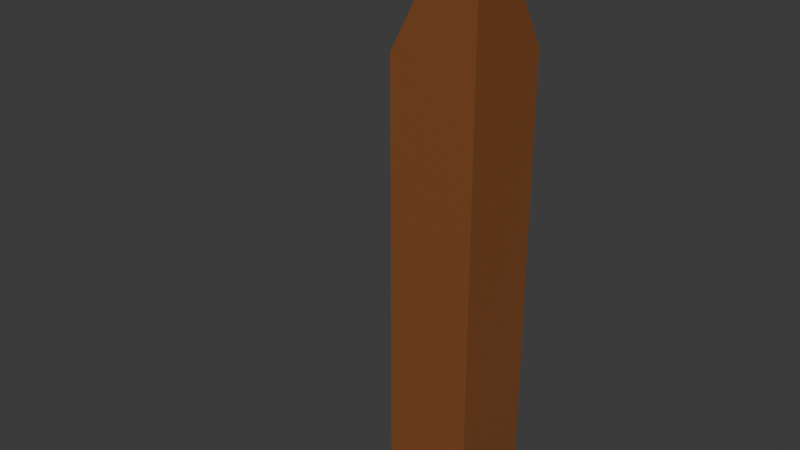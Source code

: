 # Source: CornerFenceConnected.blend  (saved by Blender 4.0.36; exported with 4.5.12 LTS)
import bpy
from mathutils import Matrix  # noqa: F401  (used for matrix-valued properties, if any)

bpy.ops.wm.read_factory_settings(use_empty=True)
scene = bpy.context.scene
scene.name = 'Scene'

# ---- collections
col_collection = bpy.data.collections.new('Collection'); scene.collection.children.link(col_collection)

# ---- materials (node trees are filled in below, after node groups)
mat_wood = bpy.data.materials.new('wood')
mat_wood.use_transparent_shadow = False

# ---- material node trees
mat_wood.use_nodes = True; mat_wood.node_tree.nodes.clear()
_N = mat_wood.node_tree.nodes; _L = mat_wood.node_tree.links
n0 = _N.new('ShaderNodeBsdfPrincipled'); n0.name = 'Principled BSDF'; n0.location = (10, 300)
n0.inputs[0].default_value = (0.2308, 0.08022, 0.02416, 1.0)
n0.inputs[3].default_value = 1.45
n1 = _N.new('ShaderNodeOutputMaterial'); n1.name = 'Material Output'; n1.location = (300, 300)
_L.new(n0.outputs[0], n1.inputs[0])
n1.is_active_output = True

# ---- world
world_world = bpy.data.worlds.new('World'); scene.world = world_world
world_world.use_nodes = True; world_world.node_tree.nodes.clear()
_N = world_world.node_tree.nodes; _L = world_world.node_tree.links
n0 = _N.new('ShaderNodeOutputWorld'); n0.name = 'World Output'; n0.location = (300, 300)
n1 = _N.new('ShaderNodeBackground'); n1.name = 'Background'; n1.location = (10, 300)
n1.inputs[0].default_value = (0.05088, 0.05088, 0.05088, 1.0)
_L.new(n1.outputs[0], n0.inputs[0])
n0.is_active_output = True
world_world.color = (0.05088, 0.05088, 0.05088)
world_world.use_sun_shadow = False
world_world.sun_shadow_jitter_overblur = 0.0

# ---- meshes
me_cube_001 = bpy.data.meshes.new('Cube.001')
me_cube_001.from_pydata([(-0.6385, -0.04438, 2.18), (-0.1811, -0.09385, 1.78), (-0.1811, 0.09385, 1.78), (-0.6385, 0.04438, 2.18), (-0.6385, -0.09385, -0.193), (-0.6385, -0.0498, 0.5843), (-0.6385, 0.09385, -0.193), (-0.6385, 0.0498, 0.5843), (-0.1811, -0.09385, -0.193), (-0.1811, -0.09385, 0.2477), (-0.1811, 0.09385, -0.193), (-0.1811, 0.09385, 0.2477), (-0.6385, -0.04438, 2.913), (-0.6385, 0.04438, 2.913), (-0.1811, 0.09385, 3.313), (-0.1811, -0.09385, 3.313), (-0.4495, -0.09385, 3.67), (-0.4495, 0.09385, 3.67), (-0.1811, 0.09385, 4.12), (-0.1811, -0.09385, 4.12), (-0.6385, -0.0498, 1.444), (-0.6385, 0.0498, 1.444), (-0.6385, -0.09385, 3.313), (-0.6385, 0.09385, 3.313), (-0.6385, -0.09385, 1.78), (-0.6385, 0.09385, 1.78), (-0.6385, -0.09385, 0.2477), (-0.6385, 0.09385, 0.2477), (-1.655, -0.09385, 0.2477), (-1.655, 0.09385, 0.2477), (-1.655, -0.09385, 0.2477), (-1.655, 0.09385, 0.2477), (-0.1811, 0.09385, 1.78), (-0.1811, -0.09385, 1.78), (-0.1811, -0.09385, 3.313), (-0.1811, 0.09385, 3.313), (-0.1811, 0.09385, 0.2477), (-0.1811, 0.09385, -0.193), (-0.1811, -0.09385, -0.193), (-0.1811, -0.09385, 0.2477), (-0.1811, 0.09385, 4.12), (-0.1811, -0.09385, 4.12), (-0.003897, 0.09385, 1.78), (-0.003897, -0.09385, 1.78), (-0.003897, -0.09385, 3.313), (-0.003897, 0.09385, 3.313), (-0.003897, 0.09385, 0.2477), (-0.003897, 0.09385, -0.193), (-0.003897, -0.09385, -0.193), (-0.003897, -0.09385, 0.2477), (-0.003897, 0.09385, 4.12), (-0.003897, -0.09385, 4.12), (-0.1471, 0.5511, 0.5991), (-0.0379, 0.5511, 0.5991), (-0.1515, 0.5511, 2.947), (-0.1515, 0.5511, 2.146), (-0.1811, 0.5511, -0.193), (-0.1811, 0.2979, 3.769), (-0.03354, 0.5511, 2.947), (-0.03354, 0.5511, 2.146), (-0.003897, 0.5511, -0.193), (-0.003897, 0.2979, 3.769), (-0.1811, 0.5511, 3.313), (-0.1471, 0.5511, 1.429), (-0.003897, 0.5511, 3.313), (-0.0379, 0.5511, 1.429), (-0.1811, 0.5511, 0.2477), (-0.003897, 0.5511, 0.2477), (-0.1811, 0.5511, 1.78), (-0.003897, 0.5511, 1.78)], [(29, 31), (30, 28)], [(11, 27, 25, 2), (15, 1, 33, 34), (26, 9, 1, 24), (6, 27, 11, 10), (14, 18, 40, 35), (8, 9, 26, 4), (6, 10, 8, 4), (2, 25, 23, 14), (8, 10, 37, 38), (11, 2, 32, 36), (24, 1, 15, 22), (18, 17, 16, 19), (23, 22, 16, 17), (22, 15, 19, 16), (14, 23, 17, 18), (0, 3, 25, 24), (13, 12, 22, 23), (3, 13, 23, 25), (12, 0, 24, 22), (21, 20, 24, 25), (20, 5, 26, 24), (7, 21, 25, 27), (5, 7, 27, 26), (6, 4, 26, 27), (38, 37, 47, 48), (40, 41, 51, 50), (40, 50, 61, 57), (39, 38, 48, 49), (1, 9, 39, 33), (19, 15, 34, 41), (2, 14, 35, 32), (18, 19, 41, 40), (9, 8, 38, 39), (10, 11, 36, 37), (49, 46, 42, 43), (47, 46, 49, 48), (44, 45, 50, 51), (43, 42, 45, 44), (42, 46, 67, 69), (34, 33, 43, 44), (35, 40, 57, 62), (41, 34, 44, 51), (50, 45, 64, 61), (33, 39, 49, 43), (56, 66, 67, 60), (62, 57, 61, 64), (36, 32, 68, 66), (45, 42, 69, 64), (32, 35, 62, 68), (47, 37, 56, 60), (46, 47, 60, 67), (37, 36, 66, 56), (54, 55, 68, 62), (59, 58, 64, 69), (58, 54, 62, 64), (55, 59, 69, 68), (52, 53, 67, 66), (63, 52, 66, 68), (53, 65, 69, 67), (65, 63, 68, 69), (53, 52, 63, 65), (55, 54, 58, 59), (3, 0, 12, 13), (21, 7, 5, 20)])
_uv = me_cube_001.uv_layers.new(name='UVMap')
_uv.uv.foreach_set('vector', [0.625, 0.5, 0.625, 0.25, 0.625, 0.25, 0.625, 0.5, 0.625, 0.75, 0.625, 0.75, 0.625, 0.75, 0.625, 0.75, 0.625, 1.0, 0.625, 0.75, 0.625, 0.75, 0.625, 1.0, 0.375, 0.25, 0.625, 0.25, 0.625, 0.5, 0.375, 0.5, 0.625, 0.5, 0.625, 0.5, 0.625, 0.5, 0.625, 0.5, 0.375, 0.75, 0.625, 0.75, 0.625, 1.0, 0.375, 1.0, 0.125, 0.5, 0.375, 0.5, 0.375, 0.75, 0.125, 0.75, 0.625, 0.5, 0.625, 0.25, 0.625, 0.25, 0.625, 0.5, 0.375, 0.75, 0.375, 0.5, 0.375, 0.5, 0.375, 0.75, 0.625, 0.5, 0.625, 0.5, 0.625, 0.5, 0.625, 0.5, 0.625, 1.0, 0.625, 0.75, 0.625, 0.75, 0.625, 1.0, 0.625, 0.5, 0.875, 0.5, 0.875, 0.75, 0.625, 0.75, 0.625, 0.25, 0.625, 0.0, 0.625, 0.0, 0.625, 0.25, 0.625, 1.0, 0.625, 0.75, 0.625, 0.75, 0.625, 1.0, 0.625, 0.5, 0.625, 0.25, 0.625, 0.25, 0.625, 0.5, 0.625, 0.06589, 0.625, 0.1841, 0.625, 0.25, 0.625, 0.0, 0.625, 0.1841, 0.625, 0.06589, 0.625, 0.0, 0.625, 0.25, 0.625, 0.1841, 0.625, 0.1841, 0.625, 0.25, 0.625, 0.25, 0.625, 0.06589, 0.625, 0.06589, 0.625, 0.0, 0.625, 0.0, 0.625, 0.1913, 0.625, 0.05866, 0.625, 0.0, 0.625, 0.25, 0.625, 0.05866, 0.625, 0.05866, 0.625, 0.0, 0.625, 0.0, 0.625, 0.1913, 0.625, 0.1913, 0.625, 0.25, 0.625, 0.25, 0.625, 0.05866, 0.625, 0.1913, 0.625, 0.25, 0.625, 0.0, 0.375, 0.25, 0.375, 1.0, 0.625, 0.0, 0.625, 0.25, 0.375, 0.75, 0.375, 0.5, 0.375, 0.5, 0.375, 0.75, 0.625, 0.5, 0.625, 0.75, 0.625, 0.75, 0.625, 0.5, 0.625, 0.5, 0.625, 0.5, 0.625, 0.5, 0.625, 0.5, 0.625, 0.75, 0.375, 0.75, 0.375, 0.75, 0.625, 0.75, 0.625, 0.75, 0.625, 0.75, 0.625, 0.75, 0.625, 0.75, 0.625, 0.75, 0.625, 0.75, 0.625, 0.75, 0.625, 0.75, 0.625, 0.5, 0.625, 0.5, 0.625, 0.5, 0.625, 0.5, 0.625, 0.5, 0.625, 0.75, 0.625, 0.75, 0.625, 0.5, 0.625, 0.75, 0.375, 0.75, 0.375, 0.75, 0.625, 0.75, 0.375, 0.5, 0.625, 0.5, 0.625, 0.5, 0.375, 0.5, 0.625, 0.75, 0.625, 0.5, 0.625, 0.5, 0.625, 0.75, 0.375, 0.5, 0.625, 0.5, 0.625, 0.75, 0.375, 0.75, 0.625, 0.75, 0.625, 0.5, 0.625, 0.5, 0.625, 0.75, 0.625, 0.75, 0.625, 0.5, 0.625, 0.5, 0.625, 0.75, 0.625, 0.5, 0.625, 0.5, 0.625, 0.5, 0.625, 0.5, 0.625, 0.75, 0.625, 0.75, 0.625, 0.75, 0.625, 0.75, 0.625, 0.5, 0.625, 0.5, 0.625, 0.5, 0.625, 0.5, 0.625, 0.75, 0.625, 0.75, 0.625, 0.75, 0.625, 0.75, 0.625, 0.5, 0.625, 0.5, 0.625, 0.5, 0.625, 0.5, 0.625, 0.75, 0.625, 0.75, 0.625, 0.75, 0.625, 0.75, 0.375, 0.5, 0.625, 0.5, 0.625, 0.5, 0.375, 0.5, 0.625, 0.5, 0.625, 0.5, 0.625, 0.5, 0.625, 0.5, 0.625, 0.5, 0.625, 0.5, 0.625, 0.5, 0.625, 0.5, 0.625, 0.5, 0.625, 0.5, 0.625, 0.5, 0.625, 0.5, 0.625, 0.5, 0.625, 0.5, 0.625, 0.5, 0.625, 0.5, 0.375, 0.5, 0.375, 0.5, 0.375, 0.5, 0.375, 0.5, 0.625, 0.5, 0.375, 0.5, 0.375, 0.5, 0.625, 0.5, 0.375, 0.5, 0.625, 0.5, 0.625, 0.5, 0.375, 0.5, 0.625, 0.5, 0.625, 0.5, 0.625, 0.5, 0.625, 0.5, 0.625, 0.5, 0.625, 0.5, 0.625, 0.5, 0.625, 0.5, 0.625, 0.5, 0.625, 0.5, 0.625, 0.5, 0.625, 0.5, 0.625, 0.5, 0.625, 0.5, 0.625, 0.5, 0.625, 0.5, 0.625, 0.5, 0.625, 0.5, 0.625, 0.5, 0.625, 0.5, 0.625, 0.5, 0.625, 0.5, 0.625, 0.5, 0.625, 0.5, 0.625, 0.5, 0.625, 0.5, 0.625, 0.5, 0.625, 0.5, 0.625, 0.5, 0.625, 0.5, 0.625, 0.5, 0.625, 0.5, 0.625, 0.5, 0.625, 0.5, 0.625, 0.5, 0.625, 0.5, 0.625, 0.5, 0.625, 0.5, 0.625, 0.5, 0.625, 0.5, 0.625, 0.1841, 0.625, 0.06589, 0.625, 0.06589, 0.625, 0.1841, 0.625, 0.1913, 0.625, 0.1913, 0.625, 0.05866, 0.625, 0.05866])
me_cube_001.materials.append(mat_wood)
me_cube_001.update()

# ---- objects
ob_cube = bpy.data.objects.new('Cube', me_cube_001)

# ---- transforms, parenting, visibility, modifiers, constraints
ob_cube.location = (0.0, 0.0, 0.0)

# ---- collection membership
col_collection.objects.link(ob_cube)

# ---- scene / render settings (as saved in the file)
scene.frame_start = 1; scene.frame_end = 250; scene.frame_set(1)
scene.render.engine = 'BLENDER_EEVEE_NEXT'
scene.cycles.sampling_pattern = 'TABULATED_SOBOL'
bpy.context.view_layer.update()

# ---- added for rendering (the .blend has no active camera and no usable light): camera, sun
cam_auto = bpy.data.cameras.new('AutoCamera')
cam_auto.lens = 50.0
cam_auto.sensor_width = 36.0
cam_auto.clip_end = 1000.0
ob_auto_camera = bpy.data.objects.new('AutoCamera', cam_auto)
scene.collection.objects.link(ob_auto_camera)
ob_auto_camera.location = (3.48514, -4.94861, 5.41509)
ob_auto_camera.rotation_euler = (1.09748, -7.21219e-08, 0.694738)
scene.camera = ob_auto_camera
light_auto_sun = bpy.data.lights.new('AutoSun', 'SUN')
light_auto_sun.energy = 3.0
light_auto_sun.angle = 0.0523599
ob_auto_sun = bpy.data.objects.new('AutoSun', light_auto_sun)
scene.collection.objects.link(ob_auto_sun)
ob_auto_sun.rotation_euler = (0.872665, 0.174533, 0.523599)
bpy.context.view_layer.update()
